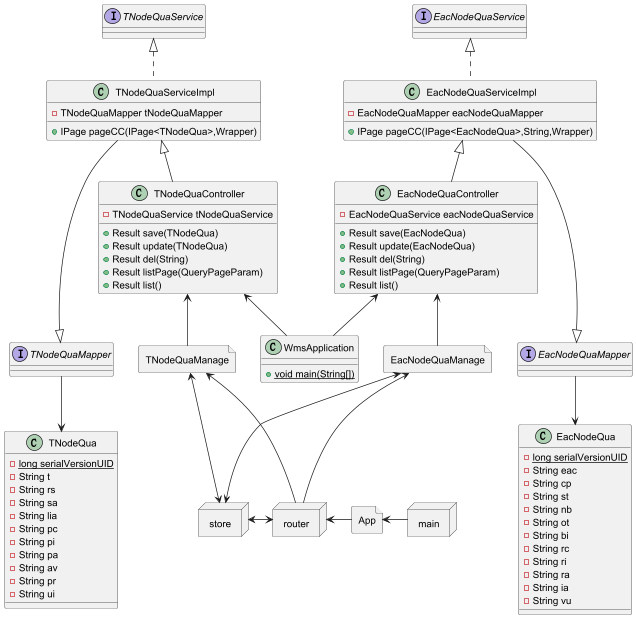

The diagram above was rendered by PlantUML. Its source (embedded in the PNG):
@startuml
allowmixing
class TNodeQua {
- {static} long serialVersionUID
- String t
- String rs
- String sa
- String lia
- String pc
- String pi
- String pa
- String av
- String pr
- String ui
}

class EacNodeQua {
- {static} long serialVersionUID
- String eac
- String cp
- String st
- String nb
- String ot
- String bi
- String rc
- String ri
- String ra
- String ia
- String vu
}

class TNodeQuaController {
- TNodeQuaService tNodeQuaService
+ Result save(TNodeQua)
+ Result update(TNodeQua)
+ Result del(String)
+ Result listPage(QueryPageParam)
+ Result list()
}
class EacNodeQuaController {
- EacNodeQuaService eacNodeQuaService
+ Result save(EacNodeQua)
+ Result update(EacNodeQua)
+ Result del(String)
+ Result listPage(QueryPageParam)
+ Result list()
}
interface EacNodeQuaMapper {

}
interface TNodeQuaMapper {

}
interface TNodeQuaService {

}
interface EacNodeQuaService {

}
class TNodeQuaServiceImpl implements TNodeQuaService{
- TNodeQuaMapper tNodeQuaMapper
+ IPage pageCC(IPage<TNodeQua>,Wrapper)
}
class EacNodeQuaServiceImpl implements EacNodeQuaService{
- EacNodeQuaMapper eacNodeQuaMapper
+ IPage pageCC(IPage<EacNodeQua>,String,Wrapper)
}
class WmsApplication {
+ {static} void main(String[])
}
file TNodeQuaManage
file EacNodeQuaManage
node router
node store
node main
file App
TNodeQuaServiceImpl<|--TNodeQuaController
EacNodeQuaServiceImpl<|--EacNodeQuaController
TNodeQuaServiceImpl---|>TNodeQuaMapper
EacNodeQuaServiceImpl---|>EacNodeQuaMapper
TNodeQuaMapper-->TNodeQua
EacNodeQuaMapper-->EacNodeQua
TNodeQuaController<--WmsApplication
EacNodeQuaController<--WmsApplication
TNodeQuaController <-- TNodeQuaManage
EacNodeQuaController <-- EacNodeQuaManage
TNodeQuaManage <- router
EacNodeQuaManage <- router
store <-> router
EacNodeQuaManage <--> store
TNodeQuaManage <--> store
router <- App
App <- main
@enduml